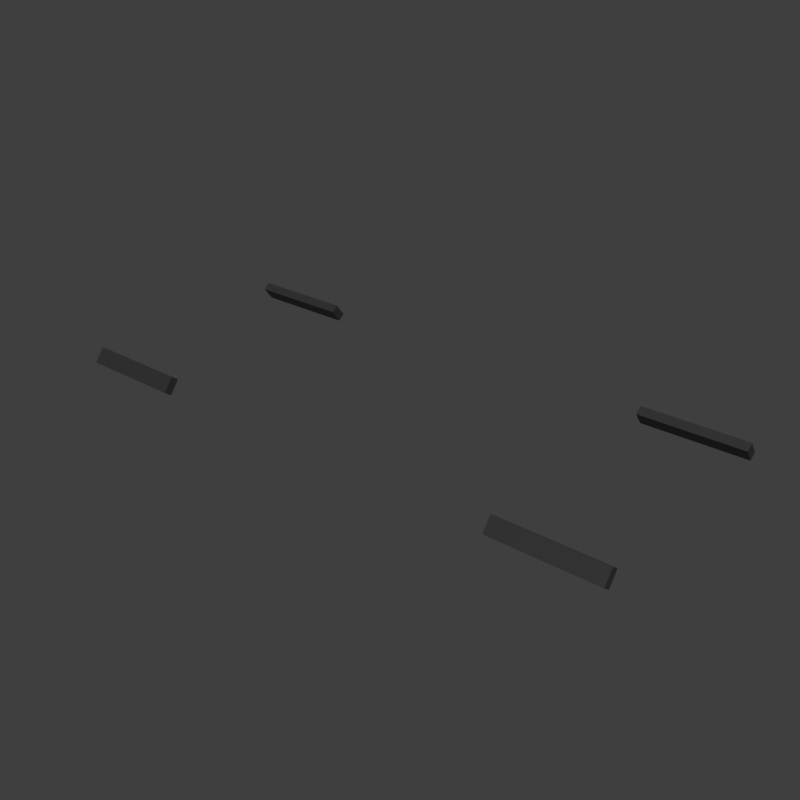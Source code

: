# Source: lite_cut1_3.blend  (saved by Blender 2.83.18; exported with 4.5.12 LTS)
import bpy
from mathutils import Matrix  # noqa: F401  (used for matrix-valued properties, if any)

bpy.ops.wm.read_factory_settings(use_empty=True)
scene = bpy.context.scene
scene.name = 'main'

# ---- collections
col_collection_1 = bpy.data.collections.new('Collection 1'); scene.collection.children.link(col_collection_1)

# ---- materials (node trees are filled in below, after node groups)
mat_sy_cutter = bpy.data.materials.new('sy_cutter')

# ---- node groups
ng_auto_smooth = bpy.data.node_groups.new('Auto Smooth', 'GeometryNodeTree')
_s = ng_auto_smooth.interface.new_socket(name='Geometry', in_out='OUTPUT', socket_type='NodeSocketGeometry')
_s = ng_auto_smooth.interface.new_socket(name='Geometry', in_out='INPUT', socket_type='NodeSocketGeometry')
_s = ng_auto_smooth.interface.new_socket(name='Angle', in_out='INPUT', socket_type='NodeSocketFloat')
_s.subtype = 'ANGLE'
_s.min_value = 0.0
_s.max_value = 3.142
ng_auto_smooth.is_modifier = True
_N = ng_auto_smooth.nodes; _L = ng_auto_smooth.links
n0 = _N.new('NodeGroupOutput'); n0.name = 'Group Output'; n0.location = (480, -100)
n1 = _N.new('NodeGroupInput'); n1.name = 'Group Input'; n1.location = (-420, -300)
n2 = _N.new('NodeGroupInput'); n2.name = 'Group Input.001'; n2.location = (-60, -100)
n3 = _N.new('GeometryNodeSetShadeSmooth'); n3.name = 'Set Shade Smooth'; n3.location = (120, -100)
n3.domain = 'EDGE'
n4 = _N.new('GeometryNodeSetShadeSmooth'); n4.name = 'Set Shade Smooth.001'; n4.location = (300, -100)
n5 = _N.new('GeometryNodeInputMeshEdgeAngle'); n5.name = 'Edge Angle'; n5.location = (-420, -220)
n6 = _N.new('GeometryNodeInputEdgeSmooth'); n6.name = 'Is Edge Smooth'; n6.location = (-60, -160)
n7 = _N.new('GeometryNodeInputShadeSmooth'); n7.name = 'Is Face Smooth'; n7.location = (-240, -340)
n8 = _N.new('FunctionNodeBooleanMath'); n8.name = 'Boolean Math'; n8.location = (-60, -220)
n9 = _N.new('FunctionNodeCompare'); n9.name = 'Compare'; n9.location = (-240, -180)
n9.operation = 'LESS_EQUAL'
_L.new(n5.outputs[0], n9.inputs[0])
_L.new(n4.outputs[0], n0.inputs[0])
_L.new(n1.outputs[1], n9.inputs[1])
_L.new(n9.outputs[0], n8.inputs[0])
_L.new(n7.outputs[0], n8.inputs[1])
_L.new(n2.outputs[0], n3.inputs[0])
_L.new(n6.outputs[0], n3.inputs[1])
_L.new(n3.outputs[0], n4.inputs[0])
_L.new(n8.outputs[0], n3.inputs[2])
n0.is_active_output = True

# ---- material node trees
mat_sy_cutter.use_nodes = True; mat_sy_cutter.node_tree.nodes.clear()
_N = mat_sy_cutter.node_tree.nodes; _L = mat_sy_cutter.node_tree.links
n0 = _N.new('ShaderNodeBsdfPrincipled'); n0.name = 'Principled BSDF'; n0.location = (10, 300)
n0.distribution = 'GGX'
n0.subsurface_method = 'BURLEY'
n0.inputs[0].default_value = (0.0212, 0.0212, 0.0212, 1.0)
n0.inputs[2].default_value = 0.65
n0.inputs[3].default_value = 1.45
n0.inputs[27].default_value = (0.0, 0.0, 0.0, 1.0)
n0.inputs[28].default_value = 1.0
n1 = _N.new('ShaderNodeOutputMaterial'); n1.name = 'Material Output'; n1.location = (300, 300)
_L.new(n0.outputs[0], n1.inputs[0])
n1.is_active_output = True

# ---- world
world_world = bpy.data.worlds.new('World'); scene.world = world_world
world_world.use_nodes = True; world_world.node_tree.nodes.clear()
_N = world_world.node_tree.nodes; _L = world_world.node_tree.links
n0 = _N.new('ShaderNodeOutputWorld'); n0.name = 'World Output'; n0.location = (300, 300)
n1 = _N.new('ShaderNodeBackground'); n1.name = 'Background'; n1.location = (10, 300)
n1.inputs[0].default_value = (0.05, 0.05, 0.05, 1.0)
_L.new(n1.outputs[0], n0.inputs[0])
n0.is_active_output = True
world_world.use_sun_shadow = False
world_world.sun_shadow_jitter_overblur = 0.0

# ---- meshes
me_plane_001 = bpy.data.meshes.new('Plane.001')
me_plane_001.from_pydata([(-0.9501, -0.9501, 0.0), (0.9501, -0.9501, 0.0), (-0.9501, 0.9501, 0.0), (0.9501, 0.9501, 0.0), (-0.8584, 0.8584, 0.0), (-0.8584, -0.8584, 0.0), (0.8584, -0.8584, 0.0), (0.8584, 0.8584, 0.0), (0.0, 0.0, 0.0)], [], [(5, 4, 2, 0), (6, 5, 0, 1), (7, 6, 1, 3), (4, 7, 3, 2), (5, 6, 8), (6, 7, 8), (7, 4, 8), (4, 5, 8)])
me_plane_001.materials.append(mat_sy_cutter)
me_plane_001.use_remesh_preserve_volume = False
me_plane_001.use_remesh_preserve_attributes = False
me_plane_001.use_mirror_vertex_groups = False
me_plane_001.update()
me_bc_shape = bpy.data.meshes.new('BC-shape')
me_bc_shape.from_pydata([(-0.7325, 0.6496, -0.1614), (-0.7325, 0.4471, 0.006108), (-0.7325, 0.668, -0.1436), (-0.7325, 0.3526, -0.02898), (-0.7325, 0.4267, -0.1289), (-0.7325, 0.6168, -0.1541), (-0.7325, 0.8411, -0.06813), (-0.7325, 0.4989, -0.02898), (-0.7325, 0.8411, 0.006108), (-0.7325, 0.639, -0.1532), (-0.7325, 0.6115, -0.1289), (-0.7229, 0.7166, -0.1755), (-0.7229, 0.775, -0.1643), (-0.722, 0.7516, -0.2002), (-0.7187, 0.6115, -0.1289), (-0.7187, 0.8411, -0.06813), (-0.7452, 0.7755, -0.165), (-0.7452, 0.639, -0.1532), (-0.7452, 0.4471, 0.006108), (-0.7452, 0.7164, -0.1763), (-0.7187, 0.6168, -0.1541), (-0.7452, 0.4989, -0.02898), (-0.7187, 0.4471, 0.006108), (-0.7187, 0.6496, -0.1614), (-0.7452, 0.4267, -0.1289), (-0.7452, 0.668, -0.1436), (-0.7452, 0.6496, -0.1614), (-0.7187, 0.668, -0.1436), (-0.7452, 0.8411, -0.06813), (-0.7452, 0.3526, -0.02898), (-0.7187, 0.4989, -0.02898), (-0.7187, 0.3526, -0.02898), (-0.7187, 0.8411, 0.006108), (-0.7452, 0.8411, 0.006108), (-0.7187, 0.4267, -0.1289), (-0.7187, 0.7516, -0.2002), (-0.7187, 0.639, -0.1532), (-0.7452, 0.6115, -0.1289), (-0.7452, 0.6168, -0.1541), (-0.6405, 0.6496, -0.1614), (-0.6405, 0.4471, 0.006108), (-0.6405, 0.668, -0.1436), (-0.6405, 0.3526, -0.02898), (-0.6405, 0.4267, -0.1289), (-0.6405, 0.6168, -0.1541), (-0.6405, 0.8411, -0.06813), (-0.6405, 0.4989, -0.02898), (-0.6405, 0.8411, 0.006108), (-0.6405, 0.639, -0.1532), (-0.6405, 0.6115, -0.1289), (-0.6309, 0.7166, -0.1755), (-0.6309, 0.775, -0.1643), (-0.63, 0.7516, -0.2002), (-0.6267, 0.6115, -0.1289), (-0.6267, 0.8411, -0.06813), (-0.6532, 0.7755, -0.165), (-0.6532, 0.639, -0.1532), (-0.6532, 0.4471, 0.006108), (-0.6532, 0.7164, -0.1763), (-0.6267, 0.6168, -0.1541), (-0.6532, 0.4989, -0.02898), (-0.6267, 0.4471, 0.006108), (-0.6267, 0.6496, -0.1614), (-0.6532, 0.4267, -0.1289), (-0.6532, 0.668, -0.1436), (-0.6532, 0.6496, -0.1614), (-0.6267, 0.668, -0.1436), (-0.6532, 0.8411, -0.06813), (-0.6532, 0.3526, -0.02898), (-0.6267, 0.4989, -0.02898), (-0.6267, 0.3526, -0.02898), (-0.6267, 0.8411, 0.006108), (-0.6532, 0.8411, 0.006108), (-0.6267, 0.4267, -0.1289), (-0.6267, 0.7516, -0.2002), (-0.6267, 0.639, -0.1532), (-0.6532, 0.6115, -0.1289), (-0.6532, 0.6168, -0.1541), (-0.9025, 0.6431, -0.1394), (-0.9025, 0.4646, -0.01848), (-1.037, 0.9005, 0.0007982), (-0.9025, 0.3318, -0.01848), (-0.9025, 0.4214, -0.1394), (-1.037, 0.4128, 0.01661), (-1.037, 0.8771, 0.01661), (-0.8544, 0.7395, 0.01661), (-0.8544, 0.8771, 0.01661), (-0.8544, 0.9005, 0.0007982), (-0.8544, 0.8418, -0.08574), (-0.9498, 0.7395, 0.01661), (-0.9498, 0.8418, -0.08574), (-0.9498, 0.8771, 0.01661), (-0.9498, 0.9005, 0.0007982), (-0.8005, 0.8516, 0.01661), (-0.8005, 0.8516, -0.07136), (-0.8005, 0.9005, 0.0007982), (-0.8005, 0.8771, 0.01661), (-0.762, 0.4128, 0.01661), (-0.762, 0.4646, -0.01848), (-0.8484, 0.6356, -0.1638), (-0.8538, 0.6431, -0.1394), (-0.8484, 0.6504, -0.1752), (-0.8538, 0.6692, -0.1571), (-0.8538, 0.603, -0.1394), (-0.8484, 0.6083, -0.165), (-0.9922, 0.9005, 0.0007982), (-0.9922, 0.4128, 0.01661), (-0.9922, 0.8771, 0.01661), (-1.037, 0.7817, -0.1745), (-1.037, 0.7141, -0.1875), (-0.9922, 0.7141, -0.1875), (-0.9922, 0.7817, -0.1745), (-0.6267, 0.6083, -0.165), (-0.6532, 0.6083, -0.165), (-0.6267, 0.603, -0.1394), (-0.6532, 0.603, -0.1394), (-0.7187, 0.603, -0.1394), (-0.7187, 0.6083, -0.165), (-0.6267, 0.4214, -0.1394), (-0.6532, 0.4214, -0.1394), (-0.7187, 0.4646, -0.01848), (-0.6267, 0.4646, -0.01848), (-0.6532, 0.4646, -0.01848), (-0.6532, 0.4128, 0.01661), (-0.6267, 0.4128, 0.01661), (-0.6532, 0.3318, -0.01848), (-0.6267, 0.3318, -0.01848), (-0.7452, 0.6083, -0.165), (-0.7452, 0.603, -0.1394), (-0.7452, 0.4214, -0.1394), (-0.7187, 0.4214, -0.1394), (-0.7452, 0.4646, -0.01848), (-0.7187, 0.4128, 0.01661), (-0.7452, 0.4128, 0.01661), (-0.7187, 0.3318, -0.01848), (-0.7452, 0.3318, -0.01848), (-0.6267, 0.6356, -0.1638), (-0.6532, 0.6356, -0.1638), (-0.7187, 0.6356, -0.1638), (-0.7452, 0.6356, -0.1638), (-0.6267, 0.6692, -0.1571), (-0.6267, 0.6504, -0.1752), (-0.6532, 0.6504, -0.1752), (-0.7187, 0.6504, -0.1752), (-0.7452, 0.6504, -0.1752), (-0.6532, 0.7141, -0.1875), (-0.6532, 0.6692, -0.1571), (-0.7187, 0.6692, -0.1571), (-0.7452, 0.6692, -0.1571), (-0.7452, 0.7141, -0.1875), (-0.6267, 0.7544, -0.2148), (-0.6532, 0.7817, -0.1745), (-0.6532, 0.7264, -0.1958), (-0.6532, 0.7734, -0.1868), (-0.7187, 0.7544, -0.2148), (-0.7452, 0.7817, -0.1745), (-0.6501, 0.7274, -0.1965), (-0.6501, 0.7727, -0.1877), (-0.6506, 0.7544, -0.2148), (-0.6532, 0.8516, 0.01661), (-0.7187, 0.8516, 0.01661), (-0.6267, 0.8516, 0.01661), (-0.7452, 0.8516, 0.01661), (-0.6267, 0.8516, -0.07136), (-0.6532, 0.8516, -0.07136), (-0.7187, 0.8516, -0.07136), (-0.7452, 0.8516, -0.07136), (-0.5781, 0.8516, 0.01661), (-0.5781, 0.8516, -0.07136), (-0.5781, 0.7544, -0.2148), (-0.5781, 0.6692, -0.1571), (-0.5781, 0.6504, -0.1752), (-0.5781, 0.6356, -0.1638), (-0.5781, 0.6083, -0.165), (-0.5781, 0.603, -0.1394), (-0.5781, 0.4128, 0.01661), (-0.5781, 0.4214, -0.1394), (-0.5781, 0.4646, -0.01848), (-0.5781, 0.3318, -0.01848), (0.7325, 0.6496, -0.1614), (0.7325, 0.4471, 0.006108), (0.7325, 0.668, -0.1436), (0.7325, 0.3526, -0.02898), (0.7325, 0.4267, -0.1289), (0.7325, 0.6168, -0.1541), (0.7325, 0.8411, -0.06813), (0.7325, 0.4989, -0.02898), (0.7325, 0.8411, 0.006108), (0.7325, 0.639, -0.1532), (0.7325, 0.6115, -0.1289), (0.7229, 0.7166, -0.1755), (0.7229, 0.775, -0.1643), (0.722, 0.7516, -0.2002), (0.7187, 0.6115, -0.1289), (0.7187, 0.8411, -0.06813), (0.7452, 0.7755, -0.165), (0.7452, 0.639, -0.1532), (0.7452, 0.4471, 0.006108), (0.7452, 0.7164, -0.1763), (0.7187, 0.6168, -0.1541), (0.7452, 0.4989, -0.02898), (0.7187, 0.4471, 0.006108), (0.7187, 0.6496, -0.1614), (0.7452, 0.4267, -0.1289), (0.7452, 0.668, -0.1436), (0.7452, 0.6496, -0.1614), (0.7187, 0.668, -0.1436), (0.7452, 0.8411, -0.06813), (0.7452, 0.3526, -0.02898), (0.7187, 0.4989, -0.02898), (0.7187, 0.3526, -0.02898), (0.7187, 0.8411, 0.006108), (0.7452, 0.8411, 0.006108), (0.7187, 0.4267, -0.1289), (0.7187, 0.7516, -0.2002), (0.7187, 0.639, -0.1532), (0.7452, 0.6115, -0.1289), (0.7452, 0.6168, -0.1541), (0.6405, 0.6496, -0.1614), (0.6405, 0.4471, 0.006108), (0.6405, 0.668, -0.1436), (0.6405, 0.3526, -0.02898), (0.6405, 0.4267, -0.1289), (0.6405, 0.6168, -0.1541), (0.6405, 0.8411, -0.06813), (0.6405, 0.4989, -0.02898), (0.6405, 0.8411, 0.006108), (0.6405, 0.639, -0.1532), (0.6405, 0.6115, -0.1289), (0.6309, 0.7166, -0.1755), (0.6309, 0.775, -0.1643), (0.63, 0.7516, -0.2002), (0.6267, 0.6115, -0.1289), (0.6267, 0.8411, -0.06813), (0.6532, 0.7755, -0.165), (0.6532, 0.639, -0.1532), (0.6532, 0.4471, 0.006108), (0.6532, 0.7164, -0.1763), (0.6267, 0.6168, -0.1541), (0.6532, 0.4989, -0.02898), (0.6267, 0.4471, 0.006108), (0.6267, 0.6496, -0.1614), (0.6532, 0.4267, -0.1289), (0.6532, 0.668, -0.1436), (0.6532, 0.6496, -0.1614), (0.6267, 0.668, -0.1436), (0.6532, 0.8411, -0.06813), (0.6532, 0.3526, -0.02898), (0.6267, 0.4989, -0.02898), (0.6267, 0.3526, -0.02898), (0.6267, 0.8411, 0.006108), (0.6532, 0.8411, 0.006108), (0.6267, 0.4267, -0.1289), (0.6267, 0.7516, -0.2002), (0.6267, 0.639, -0.1532), (0.6532, 0.6115, -0.1289), (0.6532, 0.6168, -0.1541), (0.9025, 0.6431, -0.1394), (0.9025, 0.4646, -0.01848), (1.037, 0.9005, 0.0007982), (0.9025, 0.3318, -0.01848), (0.9025, 0.4214, -0.1394), (1.037, 0.4128, 0.01661), (1.037, 0.8771, 0.01661), (0.8544, 0.7395, 0.01661), (0.8544, 0.8771, 0.01661), (0.8544, 0.9005, 0.0007982), (0.8544, 0.8418, -0.08574), (0.9498, 0.7395, 0.01661), (0.9498, 0.8418, -0.08574), (0.9498, 0.8771, 0.01661), (0.9498, 0.9005, 0.0007982), (0.8005, 0.8516, 0.01661), (0.8005, 0.8516, -0.07136), (0.8005, 0.9005, 0.0007982), (0.8005, 0.8771, 0.01661), (0.762, 0.4128, 0.01661), (0.762, 0.4646, -0.01848), (0.8484, 0.6356, -0.1638), (0.8538, 0.6431, -0.1394), (0.8484, 0.6504, -0.1752), (0.8538, 0.6692, -0.1571), (0.8538, 0.603, -0.1394), (0.8484, 0.6083, -0.165), (0.9922, 0.9005, 0.0007982), (0.9922, 0.4128, 0.01661), (0.9922, 0.8771, 0.01661), (1.037, 0.7817, -0.1745), (1.037, 0.7141, -0.1875), (0.9922, 0.7141, -0.1875), (0.9922, 0.7817, -0.1745), (0.6267, 0.6083, -0.165), (0.6532, 0.6083, -0.165), (0.6267, 0.603, -0.1394), (0.6532, 0.603, -0.1394), (0.7187, 0.603, -0.1394), (0.7187, 0.6083, -0.165), (0.6267, 0.4214, -0.1394), (0.6532, 0.4214, -0.1394), (0.7187, 0.4646, -0.01848), (0.6267, 0.4646, -0.01848), (0.6532, 0.4646, -0.01848), (0.6532, 0.4128, 0.01661), (0.6267, 0.4128, 0.01661), (0.6532, 0.3318, -0.01848), (0.6267, 0.3318, -0.01848), (0.7452, 0.6083, -0.165), (0.7452, 0.603, -0.1394), (0.7452, 0.4214, -0.1394), (0.7187, 0.4214, -0.1394), (0.7452, 0.4646, -0.01848), (0.7187, 0.4128, 0.01661), (0.7452, 0.4128, 0.01661), (0.7187, 0.3318, -0.01848), (0.7452, 0.3318, -0.01848), (0.6267, 0.6356, -0.1638), (0.6532, 0.6356, -0.1638), (0.7187, 0.6356, -0.1638), (0.7452, 0.6356, -0.1638), (0.6267, 0.6692, -0.1571), (0.6267, 0.6504, -0.1752), (0.6532, 0.6504, -0.1752), (0.7187, 0.6504, -0.1752), (0.7452, 0.6504, -0.1752), (0.6532, 0.7141, -0.1875), (0.6532, 0.6692, -0.1571), (0.7187, 0.6692, -0.1571), (0.7452, 0.6692, -0.1571), (0.7452, 0.7141, -0.1875), (0.6267, 0.7544, -0.2148), (0.6532, 0.7817, -0.1745), (0.6532, 0.7264, -0.1958), (0.6532, 0.7734, -0.1868), (0.7187, 0.7544, -0.2148), (0.7452, 0.7817, -0.1745), (0.6501, 0.7274, -0.1965), (0.6501, 0.7727, -0.1877), (0.6506, 0.7544, -0.2148), (0.6532, 0.8516, 0.01661), (0.7187, 0.8516, 0.01661), (0.6267, 0.8516, 0.01661), (0.7452, 0.8516, 0.01661), (0.6267, 0.8516, -0.07136), (0.6532, 0.8516, -0.07136), (0.7187, 0.8516, -0.07136), (0.7452, 0.8516, -0.07136), (0.5781, 0.8516, 0.01661), (0.5781, 0.8516, -0.07136), (0.5781, 0.7544, -0.2148), (0.5781, 0.6692, -0.1571), (0.5781, 0.6504, -0.1752), (0.5781, 0.6356, -0.1638), (0.5781, 0.6083, -0.165), (0.5781, 0.603, -0.1394), (0.5781, 0.4128, 0.01661), (0.5781, 0.4214, -0.1394), (0.5781, 0.4646, -0.01848), (0.5781, 0.3318, -0.01848), (-0.7325, -0.6496, -0.1614), (-0.7325, -0.4471, 0.006108), (-0.7325, -0.668, -0.1436), (-0.7325, -0.3526, -0.02898), (-0.7325, -0.4267, -0.1289), (-0.7325, -0.6168, -0.1541), (-0.7325, -0.8411, -0.06813), (-0.7325, -0.4989, -0.02898), (-0.7325, -0.8411, 0.006108), (-0.7325, -0.639, -0.1532), (-0.7325, -0.6115, -0.1289), (-0.7229, -0.7166, -0.1755), (-0.7229, -0.775, -0.1643), (-0.722, -0.7516, -0.2002), (-0.7187, -0.6115, -0.1289), (-0.7187, -0.8411, -0.06813), (-0.7452, -0.7755, -0.165), (-0.7452, -0.639, -0.1532), (-0.7452, -0.4471, 0.006108), (-0.7452, -0.7164, -0.1763), (-0.7187, -0.6168, -0.1541), (-0.7452, -0.4989, -0.02898), (-0.7187, -0.4471, 0.006108), (-0.7187, -0.6496, -0.1614), (-0.7452, -0.4267, -0.1289), (-0.7452, -0.668, -0.1436), (-0.7452, -0.6496, -0.1614), (-0.7187, -0.668, -0.1436), (-0.7452, -0.8411, -0.06813), (-0.7452, -0.3526, -0.02898), (-0.7187, -0.4989, -0.02898), (-0.7187, -0.3526, -0.02898), (-0.7187, -0.8411, 0.006108), (-0.7452, -0.8411, 0.006108), (-0.7187, -0.4267, -0.1289), (-0.7187, -0.7516, -0.2002), (-0.7187, -0.639, -0.1532), (-0.7452, -0.6115, -0.1289), (-0.7452, -0.6168, -0.1541), (-0.6405, -0.6496, -0.1614), (-0.6405, -0.4471, 0.006108), (-0.6405, -0.668, -0.1436), (-0.6405, -0.3526, -0.02898), (-0.6405, -0.4267, -0.1289), (-0.6405, -0.6168, -0.1541), (-0.6405, -0.8411, -0.06813), (-0.6405, -0.4989, -0.02898), (-0.6405, -0.8411, 0.006108), (-0.6405, -0.639, -0.1532), (-0.6405, -0.6115, -0.1289), (-0.6309, -0.7166, -0.1755), (-0.6309, -0.775, -0.1643), (-0.63, -0.7516, -0.2002), (-0.6267, -0.6115, -0.1289), (-0.6267, -0.8411, -0.06813), (-0.6532, -0.7755, -0.165), (-0.6532, -0.639, -0.1532), (-0.6532, -0.4471, 0.006108), (-0.6532, -0.7164, -0.1763), (-0.6267, -0.6168, -0.1541), (-0.6532, -0.4989, -0.02898), (-0.6267, -0.4471, 0.006108), (-0.6267, -0.6496, -0.1614), (-0.6532, -0.4267, -0.1289), (-0.6532, -0.668, -0.1436), (-0.6532, -0.6496, -0.1614), (-0.6267, -0.668, -0.1436), (-0.6532, -0.8411, -0.06813), (-0.6532, -0.3526, -0.02898), (-0.6267, -0.4989, -0.02898), (-0.6267, -0.3526, -0.02898), (-0.6267, -0.8411, 0.006108), (-0.6532, -0.8411, 0.006108), (-0.6267, -0.4267, -0.1289), (-0.6267, -0.7516, -0.2002), (-0.6267, -0.639, -0.1532), (-0.6532, -0.6115, -0.1289), (-0.6532, -0.6168, -0.1541), (-0.9025, -0.6431, -0.1394), (-0.9025, -0.4646, -0.01848), (-1.037, -0.9005, 0.0007982), (-0.9025, -0.3318, -0.01848), (-0.9025, -0.4214, -0.1394), (-1.037, -0.4128, 0.01661), (-1.037, -0.8771, 0.01661), (-0.8544, -0.7395, 0.01661), (-0.8544, -0.8771, 0.01661), (-0.8544, -0.9005, 0.0007982), (-0.8544, -0.8418, -0.08574), (-0.9498, -0.7395, 0.01661), (-0.9498, -0.8418, -0.08574), (-0.9498, -0.8771, 0.01661), (-0.9498, -0.9005, 0.0007982), (-0.8005, -0.8516, 0.01661), (-0.8005, -0.8516, -0.07136), (-0.8005, -0.9005, 0.0007982), (-0.8005, -0.8771, 0.01661), (-0.762, -0.4128, 0.01661), (-0.762, -0.4646, -0.01848), (-0.8484, -0.6356, -0.1638), (-0.8538, -0.6431, -0.1394), (-0.8484, -0.6504, -0.1752), (-0.8538, -0.6692, -0.1571), (-0.8538, -0.603, -0.1394), (-0.8484, -0.6083, -0.165), (-0.9922, -0.9005, 0.0007982), (-0.9922, -0.4128, 0.01661), (-0.9922, -0.8771, 0.01661), (-1.037, -0.7817, -0.1745), (-1.037, -0.7141, -0.1875), (-0.9922, -0.7141, -0.1875), (-0.9922, -0.7817, -0.1745), (-0.6267, -0.6083, -0.165), (-0.6532, -0.6083, -0.165), (-0.6267, -0.603, -0.1394), (-0.6532, -0.603, -0.1394), (-0.7187, -0.603, -0.1394), (-0.7187, -0.6083, -0.165), (-0.6267, -0.4214, -0.1394), (-0.6532, -0.4214, -0.1394), (-0.7187, -0.4646, -0.01848), (-0.6267, -0.4646, -0.01848), (-0.6532, -0.4646, -0.01848), (-0.6532, -0.4128, 0.01661), (-0.6267, -0.4128, 0.01661), (-0.6532, -0.3318, -0.01848), (-0.6267, -0.3318, -0.01848), (-0.7452, -0.6083, -0.165), (-0.7452, -0.603, -0.1394), (-0.7452, -0.4214, -0.1394), (-0.7187, -0.4214, -0.1394), (-0.7452, -0.4646, -0.01848), (-0.7187, -0.4128, 0.01661), (-0.7452, -0.4128, 0.01661), (-0.7187, -0.3318, -0.01848), (-0.7452, -0.3318, -0.01848), (-0.6267, -0.6356, -0.1638), (-0.6532, -0.6356, -0.1638), (-0.7187, -0.6356, -0.1638), (-0.7452, -0.6356, -0.1638), (-0.6267, -0.6692, -0.1571), (-0.6267, -0.6504, -0.1752), (-0.6532, -0.6504, -0.1752), (-0.7187, -0.6504, -0.1752), (-0.7452, -0.6504, -0.1752), (-0.6532, -0.7141, -0.1875), (-0.6532, -0.6692, -0.1571), (-0.7187, -0.6692, -0.1571), (-0.7452, -0.6692, -0.1571), (-0.7452, -0.7141, -0.1875), (-0.6267, -0.7544, -0.2148), (-0.6532, -0.7817, -0.1745), (-0.6532, -0.7264, -0.1958), (-0.6532, -0.7734, -0.1868), (-0.7187, -0.7544, -0.2148), (-0.7452, -0.7817, -0.1745), (-0.6501, -0.7274, -0.1965), (-0.6501, -0.7727, -0.1877), (-0.6506, -0.7544, -0.2148), (-0.6532, -0.8516, 0.01661), (-0.7187, -0.8516, 0.01661), (-0.6267, -0.8516, 0.01661), (-0.7452, -0.8516, 0.01661), (-0.6267, -0.8516, -0.07136), (-0.6532, -0.8516, -0.07136), (-0.7187, -0.8516, -0.07136), (-0.7452, -0.8516, -0.07136), (-0.5781, -0.8516, 0.01661), (-0.5781, -0.8516, -0.07136), (-0.5781, -0.7544, -0.2148), (-0.5781, -0.6692, -0.1571), (-0.5781, -0.6504, -0.1752), (-0.5781, -0.6356, -0.1638), (-0.5781, -0.6083, -0.165), (-0.5781, -0.603, -0.1394), (-0.5781, -0.4128, 0.01661), (-0.5781, -0.4214, -0.1394), (-0.5781, -0.4646, -0.01848), (-0.5781, -0.3318, -0.01848), (0.7325, -0.6496, -0.1614), (0.7325, -0.4471, 0.006108), (0.7325, -0.668, -0.1436), (0.7325, -0.3526, -0.02898), (0.7325, -0.4267, -0.1289), (0.7325, -0.6168, -0.1541), (0.7325, -0.8411, -0.06813), (0.7325, -0.4989, -0.02898), (0.7325, -0.8411, 0.006108), (0.7325, -0.639, -0.1532), (0.7325, -0.6115, -0.1289), (0.7229, -0.7166, -0.1755), (0.7229, -0.775, -0.1643), (0.722, -0.7516, -0.2002), (0.7187, -0.6115, -0.1289), (0.7187, -0.8411, -0.06813), (0.7452, -0.7755, -0.165), (0.7452, -0.639, -0.1532), (0.7452, -0.4471, 0.006108), (0.7452, -0.7164, -0.1763), (0.7187, -0.6168, -0.1541), (0.7452, -0.4989, -0.02898), (0.7187, -0.4471, 0.006108), (0.7187, -0.6496, -0.1614), (0.7452, -0.4267, -0.1289), (0.7452, -0.668, -0.1436), (0.7452, -0.6496, -0.1614), (0.7187, -0.668, -0.1436), (0.7452, -0.8411, -0.06813), (0.7452, -0.3526, -0.02898), (0.7187, -0.4989, -0.02898), (0.7187, -0.3526, -0.02898), (0.7187, -0.8411, 0.006108), (0.7452, -0.8411, 0.006108), (0.7187, -0.4267, -0.1289), (0.7187, -0.7516, -0.2002), (0.7187, -0.639, -0.1532), (0.7452, -0.6115, -0.1289), (0.7452, -0.6168, -0.1541), (0.6405, -0.6496, -0.1614), (0.6405, -0.4471, 0.006108), (0.6405, -0.668, -0.1436), (0.6405, -0.3526, -0.02898), (0.6405, -0.4267, -0.1289), (0.6405, -0.6168, -0.1541), (0.6405, -0.8411, -0.06813), (0.6405, -0.4989, -0.02898), (0.6405, -0.8411, 0.006108), (0.6405, -0.639, -0.1532), (0.6405, -0.6115, -0.1289), (0.6309, -0.7166, -0.1755), (0.6309, -0.775, -0.1643), (0.63, -0.7516, -0.2002), (0.6267, -0.6115, -0.1289), (0.6267, -0.8411, -0.06813), (0.6532, -0.7755, -0.165), (0.6532, -0.639, -0.1532), (0.6532, -0.4471, 0.006108), (0.6532, -0.7164, -0.1763), (0.6267, -0.6168, -0.1541), (0.6532, -0.4989, -0.02898), (0.6267, -0.4471, 0.006108), (0.6267, -0.6496, -0.1614), (0.6532, -0.4267, -0.1289), (0.6532, -0.668, -0.1436), (0.6532, -0.6496, -0.1614), (0.6267, -0.668, -0.1436), (0.6532, -0.8411, -0.06813), (0.6532, -0.3526, -0.02898), (0.6267, -0.4989, -0.02898), (0.6267, -0.3526, -0.02898), (0.6267, -0.8411, 0.006108), (0.6532, -0.8411, 0.006108), (0.6267, -0.4267, -0.1289), (0.6267, -0.7516, -0.2002), (0.6267, -0.639, -0.1532), (0.6532, -0.6115, -0.1289), (0.6532, -0.6168, -0.1541), (0.9025, -0.6431, -0.1394), (0.9025, -0.4646, -0.01848), (1.037, -0.9005, 0.0007982), (0.9025, -0.3318, -0.01848), (0.9025, -0.4214, -0.1394), (1.037, -0.4128, 0.01661), (1.037, -0.8771, 0.01661), (0.8544, -0.7395, 0.01661), (0.8544, -0.8771, 0.01661), (0.8544, -0.9005, 0.0007982), (0.8544, -0.8418, -0.08574), (0.9498, -0.7395, 0.01661), (0.9498, -0.8418, -0.08574), (0.9498, -0.8771, 0.01661), (0.9498, -0.9005, 0.0007982), (0.8005, -0.8516, 0.01661), (0.8005, -0.8516, -0.07136), (0.8005, -0.9005, 0.0007982), (0.8005, -0.8771, 0.01661), (0.762, -0.4128, 0.01661), (0.762, -0.4646, -0.01848), (0.8484, -0.6356, -0.1638), (0.8538, -0.6431, -0.1394), (0.8484, -0.6504, -0.1752), (0.8538, -0.6692, -0.1571), (0.8538, -0.603, -0.1394), (0.8484, -0.6083, -0.165), (0.9922, -0.9005, 0.0007982), (0.9922, -0.4128, 0.01661), (0.9922, -0.8771, 0.01661), (1.037, -0.7817, -0.1745), (1.037, -0.7141, -0.1875), (0.9922, -0.7141, -0.1875), (0.9922, -0.7817, -0.1745), (0.6267, -0.6083, -0.165), (0.6532, -0.6083, -0.165), (0.6267, -0.603, -0.1394), (0.6532, -0.603, -0.1394), (0.7187, -0.603, -0.1394), (0.7187, -0.6083, -0.165), (0.6267, -0.4214, -0.1394), (0.6532, -0.4214, -0.1394), (0.7187, -0.4646, -0.01848), (0.6267, -0.4646, -0.01848), (0.6532, -0.4646, -0.01848), (0.6532, -0.4128, 0.01661), (0.6267, -0.4128, 0.01661), (0.6532, -0.3318, -0.01848), (0.6267, -0.3318, -0.01848), (0.7452, -0.6083, -0.165), (0.7452, -0.603, -0.1394), (0.7452, -0.4214, -0.1394), (0.7187, -0.4214, -0.1394), (0.7452, -0.4646, -0.01848), (0.7187, -0.4128, 0.01661), (0.7452, -0.4128, 0.01661), (0.7187, -0.3318, -0.01848), (0.7452, -0.3318, -0.01848), (0.6267, -0.6356, -0.1638), (0.6532, -0.6356, -0.1638), (0.7187, -0.6356, -0.1638), (0.7452, -0.6356, -0.1638), (0.6267, -0.6692, -0.1571), (0.6267, -0.6504, -0.1752), (0.6532, -0.6504, -0.1752), (0.7187, -0.6504, -0.1752), (0.7452, -0.6504, -0.1752), (0.6532, -0.7141, -0.1875), (0.6532, -0.6692, -0.1571), (0.7187, -0.6692, -0.1571), (0.7452, -0.6692, -0.1571), (0.7452, -0.7141, -0.1875), (0.6267, -0.7544, -0.2148), (0.6532, -0.7817, -0.1745), (0.6532, -0.7264, -0.1958), (0.6532, -0.7734, -0.1868), (0.7187, -0.7544, -0.2148), (0.7452, -0.7817, -0.1745), (0.6501, -0.7274, -0.1965), (0.6501, -0.7727, -0.1877), (0.6506, -0.7544, -0.2148), (0.6532, -0.8516, 0.01661), (0.7187, -0.8516, 0.01661), (0.6267, -0.8516, 0.01661), (0.7452, -0.8516, 0.01661), (0.6267, -0.8516, -0.07136), (0.6532, -0.8516, -0.07136), (0.7187, -0.8516, -0.07136), (0.7452, -0.8516, -0.07136), (0.5781, -0.8516, 0.01661), (0.5781, -0.8516, -0.07136), (0.5781, -0.7544, -0.2148), (0.5781, -0.6692, -0.1571), (0.5781, -0.6504, -0.1752), (0.5781, -0.6356, -0.1638), (0.5781, -0.6083, -0.165), (0.5781, -0.603, -0.1394), (0.5781, -0.4128, 0.01661), (0.5781, -0.4214, -0.1394), (0.5781, -0.4646, -0.01848), (0.5781, -0.3318, -0.01848)], [], [(2, 11, 13, 35, 27), (13, 12, 6, 15, 35), (7, 1, 18, 21), (9, 0, 23, 36), (5, 9, 36, 20), (6, 8, 32, 15), (8, 1, 22, 32), (10, 4, 24, 37), (2, 0, 26, 25), (10, 5, 20, 14), (3, 7, 21, 29), (4, 3, 29, 24), (11, 12, 13), (37, 38, 5, 10), (30, 22, 1, 7), (31, 30, 7, 3), (34, 31, 3, 4), (25, 19, 11, 2), (17, 26, 0, 9), (38, 17, 9, 5), (16, 28, 6, 12), (19, 16, 12, 11), (27, 23, 0, 2), (14, 34, 4, 10), (28, 33, 8, 6), (33, 18, 1, 8), (41, 50, 52, 74, 66), (52, 51, 45, 54, 74), (46, 40, 57, 60), (48, 39, 62, 75), (44, 48, 75, 59), (45, 47, 71, 54), (47, 40, 61, 71), (49, 43, 63, 76), (41, 39, 65, 64), (49, 44, 59, 53), (42, 46, 60, 68), (43, 42, 68, 63), (50, 51, 52), (76, 77, 44, 49), (69, 61, 40, 46), (70, 69, 46, 42), (73, 70, 42, 43), (64, 58, 50, 41), (56, 65, 39, 48), (77, 56, 48, 44), (55, 67, 45, 51), (58, 55, 51, 50), (66, 62, 39, 41), (53, 73, 43, 49), (67, 72, 47, 45), (72, 57, 40, 47), (79, 78, 82, 81), (84, 107, 105, 80), (105, 111, 108, 80), (87, 86, 96, 95), (89, 90, 92, 91), (88, 85, 86, 87), (93, 94, 95, 96), (101, 144, 139, 99), (88, 90, 89, 85), (101, 99, 100, 102), (104, 99, 139, 127), (99, 104, 103, 100), (104, 127, 128, 103), (94, 93, 162, 166), (93, 96, 86, 85, 89, 91, 107, 106, 97, 133, 162), (102, 100, 78, 79, 98, 97, 106, 110, 149, 148), (83, 84, 80, 108, 109), (106, 107, 84, 83), (94, 166, 155, 111, 105, 92, 90, 88, 87, 95), (105, 107, 91, 92), (111, 155, 149, 110), (108, 111, 110, 109), (110, 106, 83, 109), (160, 132, 123, 159), (161, 124, 175, 167), (119, 63, 68, 125), (147, 27, 35, 154), (165, 160, 159, 164), (163, 161, 167, 168), (129, 135, 81, 82), (148, 25, 26, 144), (146, 142, 143, 147), (115, 119, 130, 116), (165, 15, 32, 160), (140, 66, 74, 150), (127, 38, 37, 128), (126, 70, 73, 118), (131, 21, 18, 133), (143, 23, 27, 147), (125, 68, 60, 122), (150, 74, 54, 163), (116, 117, 113, 115), (114, 112, 173, 174), (128, 129, 82, 78, 100, 103), (145, 58, 64, 146), (151, 55, 58, 145, 152, 153), (138, 36, 23, 143), (159, 72, 67, 164), (137, 56, 77, 113), (125, 122, 120, 134), (154, 35, 15, 165), (118, 73, 53, 114), (146, 64, 65, 142), (129, 24, 29, 135), (116, 14, 20, 117), (148, 144, 101, 102), (135, 131, 98, 79, 81), (133, 18, 33, 162), (142, 65, 56, 137), (141, 62, 66, 140), (117, 20, 36, 138), (123, 57, 72, 159), (160, 32, 22, 132), (155, 16, 19, 149), (162, 33, 28, 166), (122, 60, 57, 123), (128, 37, 24, 129), (161, 71, 61, 124), (147, 154, 158, 156, 152, 145, 146), (140, 150, 169, 170), (139, 17, 38, 127), (114, 53, 59, 112), (154, 165, 164, 151, 153, 157, 158), (150, 163, 168, 169), (115, 76, 63, 119), (136, 75, 62, 141), (157, 156, 158), (121, 69, 70, 126), (119, 125, 134, 130), (166, 28, 16, 155), (131, 133, 97, 98), (112, 59, 75, 136), (144, 26, 17, 139), (156, 157, 153, 152), (113, 77, 76, 115), (117, 138, 137, 113), (112, 136, 172, 173), (120, 30, 31, 134), (122, 123, 132, 120), (164, 67, 55, 151), (124, 61, 69, 121), (132, 22, 30, 120), (135, 29, 21, 131), (149, 19, 25, 148), (138, 143, 142, 137), (136, 141, 171, 172), (130, 34, 14, 116), (134, 31, 34, 130), (163, 54, 71, 161), (170, 171, 141, 140), (177, 178, 176, 174, 173, 172, 171, 170, 169, 168, 167, 175), (176, 178, 126, 118), (178, 177, 121, 126), (177, 175, 124, 121), (174, 176, 118, 114), (181, 206, 214, 192, 190), (192, 214, 194, 185, 191), (186, 200, 197, 180), (188, 215, 202, 179), (184, 199, 215, 188), (185, 194, 211, 187), (187, 211, 201, 180), (189, 216, 203, 183), (181, 204, 205, 179), (189, 193, 199, 184), (182, 208, 200, 186), (183, 203, 208, 182), (190, 192, 191), (216, 189, 184, 217), (209, 186, 180, 201), (210, 182, 186, 209), (213, 183, 182, 210), (204, 181, 190, 198), (196, 188, 179, 205), (217, 184, 188, 196), (195, 191, 185, 207), (198, 190, 191, 195), (206, 181, 179, 202), (193, 189, 183, 213), (207, 185, 187, 212), (212, 187, 180, 197), (220, 245, 253, 231, 229), (231, 253, 233, 224, 230), (225, 239, 236, 219), (227, 254, 241, 218), (223, 238, 254, 227), (224, 233, 250, 226), (226, 250, 240, 219), (228, 255, 242, 222), (220, 243, 244, 218), (228, 232, 238, 223), (221, 247, 239, 225), (222, 242, 247, 221), (229, 231, 230), (255, 228, 223, 256), (248, 225, 219, 240), (249, 221, 225, 248), (252, 222, 221, 249), (243, 220, 229, 237), (235, 227, 218, 244), (256, 223, 227, 235), (234, 230, 224, 246), (237, 229, 230, 234), (245, 220, 218, 241), (232, 228, 222, 252), (246, 224, 226, 251), (251, 226, 219, 236), (258, 260, 261, 257), (263, 259, 284, 286), (284, 259, 287, 290), (266, 274, 275, 265), (268, 270, 271, 269), (267, 266, 265, 264), (272, 275, 274, 273), (280, 278, 318, 323), (267, 264, 268, 269), (280, 281, 279, 278), (283, 306, 318, 278), (278, 279, 282, 283), (283, 282, 307, 306), (273, 345, 341, 272), (272, 341, 312, 276, 285, 286, 270, 268, 264, 265, 275), (281, 327, 328, 289, 285, 276, 277, 258, 257, 279), (262, 288, 287, 259, 263), (285, 262, 263, 286), (273, 274, 266, 267, 269, 271, 284, 290, 334, 345), (284, 271, 270, 286), (290, 289, 328, 334), (287, 288, 289, 290), (289, 288, 262, 285), (339, 338, 302, 311), (340, 346, 354, 303), (298, 304, 247, 242), (326, 333, 214, 206), (344, 343, 338, 339), (342, 347, 346, 340), (308, 261, 260, 314), (327, 323, 205, 204), (325, 326, 322, 321), (294, 295, 309, 298), (344, 339, 211, 194), (319, 329, 253, 245), (306, 307, 216, 217), (305, 297, 252, 249), (310, 312, 197, 200), (322, 326, 206, 202), (304, 301, 239, 247), (329, 342, 233, 253), (295, 294, 292, 296), (293, 353, 352, 291), (307, 282, 279, 257, 261, 308), (324, 325, 243, 237), (330, 332, 331, 324, 237, 234), (317, 322, 202, 215), (338, 343, 246, 251), (316, 292, 256, 235), (304, 313, 299, 301), (333, 344, 194, 214), (297, 293, 232, 252), (325, 321, 244, 243), (308, 314, 208, 203), (295, 296, 199, 193), (327, 281, 280, 323), (314, 260, 258, 277, 310), (312, 341, 212, 197), (321, 316, 235, 244), (320, 319, 245, 241), (296, 317, 215, 199), (302, 338, 251, 236), (339, 311, 201, 211), (334, 328, 198, 195), (341, 345, 207, 212), (301, 302, 236, 239), (307, 308, 203, 216), (340, 303, 240, 250), (326, 325, 324, 331, 335, 337, 333), (319, 349, 348, 329), (318, 306, 217, 196), (293, 291, 238, 232), (333, 337, 336, 332, 330, 343, 344), (329, 348, 347, 342), (294, 298, 242, 255), (315, 320, 241, 254), (336, 337, 335), (300, 305, 249, 248), (298, 309, 313, 304), (345, 334, 195, 207), (310, 277, 276, 312), (291, 315, 254, 238), (323, 318, 196, 205), (335, 331, 332, 336), (292, 294, 255, 256), (296, 292, 316, 317), (291, 352, 351, 315), (299, 313, 210, 209), (301, 299, 311, 302), (343, 330, 234, 246), (303, 300, 248, 240), (311, 299, 209, 201), (314, 310, 200, 208), (328, 327, 204, 198), (317, 316, 321, 322), (315, 351, 350, 320), (309, 295, 193, 213), (313, 309, 213, 210), (342, 340, 250, 233), (349, 319, 320, 350), (356, 354, 346, 347, 348, 349, 350, 351, 352, 353, 355, 357), (355, 297, 305, 357), (357, 305, 300, 356), (356, 300, 303, 354), (353, 293, 297, 355), (360, 385, 393, 371, 369), (371, 393, 373, 364, 370), (365, 379, 376, 359), (367, 394, 381, 358), (363, 378, 394, 367), (364, 373, 390, 366), (366, 390, 380, 359), (368, 395, 382, 362), (360, 383, 384, 358), (368, 372, 378, 363), (361, 387, 379, 365), (362, 382, 387, 361), (369, 371, 370), (395, 368, 363, 396), (388, 365, 359, 380), (389, 361, 365, 388), (392, 362, 361, 389), (383, 360, 369, 377), (375, 367, 358, 384), (396, 363, 367, 375), (374, 370, 364, 386), (377, 369, 370, 374), (385, 360, 358, 381), (372, 368, 362, 392), (386, 364, 366, 391), (391, 366, 359, 376), (399, 424, 432, 410, 408), (410, 432, 412, 403, 409), (404, 418, 415, 398), (406, 433, 420, 397), (402, 417, 433, 406), (403, 412, 429, 405), (405, 429, 419, 398), (407, 434, 421, 401), (399, 422, 423, 397), (407, 411, 417, 402), (400, 426, 418, 404), (401, 421, 426, 400), (408, 410, 409), (434, 407, 402, 435), (427, 404, 398, 419), (428, 400, 404, 427), (431, 401, 400, 428), (422, 399, 408, 416), (414, 406, 397, 423), (435, 402, 406, 414), (413, 409, 403, 425), (416, 408, 409, 413), (424, 399, 397, 420), (411, 407, 401, 431), (425, 403, 405, 430), (430, 405, 398, 415), (437, 439, 440, 436), (442, 438, 463, 465), (463, 438, 466, 469), (445, 453, 454, 444), (447, 449, 450, 448), (446, 445, 444, 443), (451, 454, 453, 452), (459, 457, 497, 502), (446, 443, 447, 448), (459, 460, 458, 457), (462, 485, 497, 457), (457, 458, 461, 462), (462, 461, 486, 485), (452, 524, 520, 451), (451, 520, 491, 455, 464, 465, 449, 447, 443, 444, 454), (460, 506, 507, 468, 464, 455, 456, 437, 436, 458), (441, 467, 466, 438, 442), (464, 441, 442, 465), (452, 453, 445, 446, 448, 450, 463, 469, 513, 524), (463, 450, 449, 465), (469, 468, 507, 513), (466, 467, 468, 469), (468, 467, 441, 464), (518, 517, 481, 490), (519, 525, 533, 482), (477, 483, 426, 421), (505, 512, 393, 385), (523, 522, 517, 518), (521, 526, 525, 519), (487, 440, 439, 493), (506, 502, 384, 383), (504, 505, 501, 500), (473, 474, 488, 477), (523, 518, 390, 373), (498, 508, 432, 424), (485, 486, 395, 396), (484, 476, 431, 428), (489, 491, 376, 379), (501, 505, 385, 381), (483, 480, 418, 426), (508, 521, 412, 432), (474, 473, 471, 475), (472, 532, 531, 470), (486, 461, 458, 436, 440, 487), (503, 504, 422, 416), (509, 511, 510, 503, 416, 413), (496, 501, 381, 394), (517, 522, 425, 430), (495, 471, 435, 414), (483, 492, 478, 480), (512, 523, 373, 393), (476, 472, 411, 431), (504, 500, 423, 422), (487, 493, 387, 382), (474, 475, 378, 372), (506, 460, 459, 502), (493, 439, 437, 456, 489), (491, 520, 391, 376), (500, 495, 414, 423), (499, 498, 424, 420), (475, 496, 394, 378), (481, 517, 430, 415), (518, 490, 380, 390), (513, 507, 377, 374), (520, 524, 386, 391), (480, 481, 415, 418), (486, 487, 382, 395), (519, 482, 419, 429), (505, 504, 503, 510, 514, 516, 512), (498, 528, 527, 508), (497, 485, 396, 375), (472, 470, 417, 411), (512, 516, 515, 511, 509, 522, 523), (508, 527, 526, 521), (473, 477, 421, 434), (494, 499, 420, 433), (515, 516, 514), (479, 484, 428, 427), (477, 488, 492, 483), (524, 513, 374, 386), (489, 456, 455, 491), (470, 494, 433, 417), (502, 497, 375, 384), (514, 510, 511, 515), (471, 473, 434, 435), (475, 471, 495, 496), (470, 531, 530, 494), (478, 492, 389, 388), (480, 478, 490, 481), (522, 509, 413, 425), (482, 479, 427, 419), (490, 478, 388, 380), (493, 489, 379, 387), (507, 506, 383, 377), (496, 495, 500, 501), (494, 530, 529, 499), (488, 474, 372, 392), (492, 488, 392, 389), (521, 519, 429, 412), (528, 498, 499, 529), (535, 533, 525, 526, 527, 528, 529, 530, 531, 532, 534, 536), (534, 476, 484, 536), (536, 484, 479, 535), (535, 479, 482, 533), (532, 472, 476, 534), (539, 548, 550, 572, 564), (550, 549, 543, 552, 572), (544, 538, 555, 558), (546, 537, 560, 573), (542, 546, 573, 557), (543, 545, 569, 552), (545, 538, 559, 569), (547, 541, 561, 574), (539, 537, 563, 562), (547, 542, 557, 551), (540, 544, 558, 566), (541, 540, 566, 561), (548, 549, 550), (574, 575, 542, 547), (567, 559, 538, 544), (568, 567, 544, 540), (571, 568, 540, 541), (562, 556, 548, 539), (554, 563, 537, 546), (575, 554, 546, 542), (553, 565, 543, 549), (556, 553, 549, 548), (564, 560, 537, 539), (551, 571, 541, 547), (565, 570, 545, 543), (570, 555, 538, 545), (578, 587, 589, 611, 603), (589, 588, 582, 591, 611), (583, 577, 594, 597), (585, 576, 599, 612), (581, 585, 612, 596), (582, 584, 608, 591), (584, 577, 598, 608), (586, 580, 600, 613), (578, 576, 602, 601), (586, 581, 596, 590), (579, 583, 597, 605), (580, 579, 605, 600), (587, 588, 589), (613, 614, 581, 586), (606, 598, 577, 583), (607, 606, 583, 579), (610, 607, 579, 580), (601, 595, 587, 578), (593, 602, 576, 585), (614, 593, 585, 581), (592, 604, 582, 588), (595, 592, 588, 587), (603, 599, 576, 578), (590, 610, 580, 586), (604, 609, 584, 582), (609, 594, 577, 584), (616, 615, 619, 618), (621, 644, 642, 617), (642, 648, 645, 617), (624, 623, 633, 632), (626, 627, 629, 628), (625, 622, 623, 624), (630, 631, 632, 633), (638, 681, 676, 636), (625, 627, 626, 622), (638, 636, 637, 639), (641, 636, 676, 664), (636, 641, 640, 637), (641, 664, 665, 640), (631, 630, 699, 703), (630, 633, 623, 622, 626, 628, 644, 643, 634, 670, 699), (639, 637, 615, 616, 635, 634, 643, 647, 686, 685), (620, 621, 617, 645, 646), (643, 644, 621, 620), (631, 703, 692, 648, 642, 629, 627, 625, 624, 632), (642, 644, 628, 629), (648, 692, 686, 647), (645, 648, 647, 646), (647, 643, 620, 646), (697, 669, 660, 696), (698, 661, 712, 704), (656, 600, 605, 662), (684, 564, 572, 691), (702, 697, 696, 701), (700, 698, 704, 705), (666, 672, 618, 619), (685, 562, 563, 681), (683, 679, 680, 684), (652, 656, 667, 653), (702, 552, 569, 697), (677, 603, 611, 687), (664, 575, 574, 665), (663, 607, 610, 655), (668, 558, 555, 670), (680, 560, 564, 684), (662, 605, 597, 659), (687, 611, 591, 700), (653, 654, 650, 652), (651, 649, 710, 711), (665, 666, 619, 615, 637, 640), (682, 595, 601, 683), (688, 592, 595, 682, 689, 690), (675, 573, 560, 680), (696, 609, 604, 701), (674, 593, 614, 650), (662, 659, 657, 671), (691, 572, 552, 702), (655, 610, 590, 651), (683, 601, 602, 679), (666, 561, 566, 672), (653, 551, 557, 654), (685, 681, 638, 639), (672, 668, 635, 616, 618), (670, 555, 570, 699), (679, 602, 593, 674), (678, 599, 603, 677), (654, 557, 573, 675), (660, 594, 609, 696), (697, 569, 559, 669), (692, 553, 556, 686), (699, 570, 565, 703), (659, 597, 594, 660), (665, 574, 561, 666), (698, 608, 598, 661), (684, 691, 695, 693, 689, 682, 683), (677, 687, 706, 707), (676, 554, 575, 664), (651, 590, 596, 649), (691, 702, 701, 688, 690, 694, 695), (687, 700, 705, 706), (652, 613, 600, 656), (673, 612, 599, 678), (694, 693, 695), (658, 606, 607, 663), (656, 662, 671, 667), (703, 565, 553, 692), (668, 670, 634, 635), (649, 596, 612, 673), (681, 563, 554, 676), (693, 694, 690, 689), (650, 614, 613, 652), (654, 675, 674, 650), (649, 673, 709, 710), (657, 567, 568, 671), (659, 660, 669, 657), (701, 604, 592, 688), (661, 598, 606, 658), (669, 559, 567, 657), (672, 566, 558, 668), (686, 556, 562, 685), (675, 680, 679, 674), (673, 678, 708, 709), (667, 571, 551, 653), (671, 568, 571, 667), (700, 591, 608, 698), (707, 708, 678, 677), (714, 715, 713, 711, 710, 709, 708, 707, 706, 705, 704, 712), (713, 715, 663, 655), (715, 714, 658, 663), (714, 712, 661, 658), (711, 713, 655, 651)])
me_bc_shape.polygons.foreach_set('use_smooth', [1, 1, 1, 1, 1, 1, 1, 1, 1, 1, 1, 1, 1, 1, 1, 1, 1, 1, 1, 1, 1, 1, 1, 1, 1, 1, 1, 1, 1, 1, 1, 1, 1, 1, 1, 1, 1, 1, 1, 1, 1, 1, 1, 1, 1, 1, 1, 1, 1, 1, 1, 1, 1, 1, 1, 1, 1, 1, 1, 1, 1, 1, 1, 1, 1, 1, 1, 1, 1, 1, 1, 1, 1, 1, 1, 1, 1, 1, 1, 1, 1, 1, 1, 1, 1, 1, 1, 1, 1, 1, 1, 1, 1, 1, 1, 1, 1, 1, 1, 1, 1, 1, 1, 1, 1, 1, 1, 1, 1, 1, 1, 1, 1, 1, 1, 1, 1, 1, 1, 1, 1, 1, 1, 1, 1, 1, 1, 1, 1, 1, 1, 1, 1, 1, 1, 1, 1, 1, 1, 1, 1, 1, 1, 1, 1, 1, 1, 1, 1, 1, 1, 1, 0, 1, 1, 1, 1, 1, 1, 1, 1, 1, 1, 1, 1, 1, 1, 1, 1, 1, 1, 1, 1, 1, 1, 1, 1, 1, 1, 1, 1, 1, 1, 1, 1, 1, 1, 1, 1, 1, 1, 1, 1, 1, 1, 1, 1, 1, 1, 1, 1, 1, 1, 1, 1, 1, 1, 1, 1, 1, 1, 1, 1, 1, 1, 1, 1, 1, 1, 1, 1, 1, 1, 1, 1, 1, 1, 1, 1, 1, 1, 1, 1, 1, 1, 1, 1, 1, 1, 1, 1, 1, 1, 1, 1, 1, 1, 1, 1, 1, 1, 1, 1, 1, 1, 1, 1, 1, 1, 1, 1, 1, 1, 1, 1, 1, 1, 1, 1, 1, 1, 1, 1, 1, 1, 1, 1, 1, 1, 1, 1, 1, 1, 1, 1, 1, 1, 1, 1, 1, 1, 1, 1, 1, 1, 1, 1, 1, 1, 1, 1, 1, 1, 1, 1, 1, 1, 1, 1, 0, 1, 1, 1, 1, 1, 1, 1, 1, 1, 1, 1, 1, 1, 1, 1, 1, 1, 1, 1, 1, 1, 1, 1, 1, 1, 1, 1, 1, 1, 1, 1, 1, 1, 1, 1, 1, 1, 1, 1, 1, 1, 1, 1, 1, 1, 1, 1, 1, 1, 1, 1, 1, 1, 1, 1, 1, 1, 1, 1, 1, 1, 1, 1, 1, 1, 1, 1, 1, 1, 1, 1, 1, 1, 1, 1, 1, 1, 1, 1, 1, 1, 1, 1, 1, 1, 1, 1, 1, 1, 1, 1, 1, 1, 1, 1, 1, 1, 1, 1, 1, 1, 1, 1, 1, 1, 1, 1, 1, 1, 1, 1, 1, 1, 1, 1, 1, 1, 1, 1, 1, 1, 1, 1, 1, 1, 1, 1, 1, 1, 1, 1, 1, 1, 1, 1, 1, 1, 1, 1, 1, 1, 1, 1, 1, 1, 1, 1, 1, 1, 1, 1, 1, 1, 1, 1, 1, 0, 1, 1, 1, 1, 1, 1, 1, 1, 1, 1, 1, 1, 1, 1, 1, 1, 1, 1, 1, 1, 1, 1, 1, 1, 1, 1, 1, 1, 1, 1, 1, 1, 1, 1, 1, 1, 1, 1, 1, 1, 1, 1, 1, 1, 1, 1, 1, 1, 1, 1, 1, 1, 1, 1, 1, 1, 1, 1, 1, 1, 1, 1, 1, 1, 1, 1, 1, 1, 1, 1, 1, 1, 1, 1, 1, 1, 1, 1, 1, 1, 1, 1, 1, 1, 1, 1, 1, 1, 1, 1, 1, 1, 1, 1, 1, 1, 1, 1, 1, 1, 1, 1, 1, 1, 1, 1, 1, 1, 1, 1, 1, 1, 1, 1, 1, 1, 1, 1, 1, 1, 1, 1, 1, 1, 1, 1, 1, 1, 1, 1, 1, 1, 1, 1, 1, 1, 1, 1, 1, 1, 1, 1, 1, 1, 1, 1, 1, 1, 1, 1, 1, 1, 1, 1, 1, 1, 0, 1, 1, 1, 1])
_k = set([(0, 23), (0, 26), (1, 18), (1, 22), (2, 25), (2, 27), (3, 29), (3, 31), (4, 24), (4, 34), (5, 20), (5, 38), (6, 15), (6, 28), (7, 21), (7, 30), (8, 32), (8, 33), (9, 17), (9, 36), (10, 14), (10, 37), (11, 12), (11, 13), (11, 19), (12, 13), (12, 16), (13, 35), (39, 62), (39, 65), (40, 57), (40, 61), (41, 64), (41, 66), (42, 68), (42, 70), (43, 63), (43, 73), (44, 59), (44, 77), (45, 54), (45, 67), (46, 60), (46, 69), (47, 71), (47, 72), (48, 56), (48, 75), (49, 53), (49, 76), (50, 51), (50, 52), (50, 58), (51, 52), (51, 55), (52, 74), (78, 79), (78, 82), (78, 100), (79, 81), (79, 98), (80, 84), (80, 105), (80, 108), (81, 82), (81, 135), (82, 129), (83, 84), (83, 106), (83, 109), (84, 107), (85, 86), (85, 88), (85, 89), (86, 87), (86, 96), (87, 88), (87, 95), (88, 90), (89, 90), (89, 91), (90, 92), (91, 92), (91, 107), (92, 105), (93, 94), (93, 96), (93, 162), (94, 95), (94, 166), (95, 96), (97, 106), (97, 133), (98, 131), (99, 101), (99, 104), (99, 139), (100, 102), (100, 103), (101, 102), (101, 144), (102, 148), (103, 104), (103, 128), (104, 127), (108, 109), (108, 111), (109, 110), (110, 149), (111, 155), (112, 173), (113, 117), (114, 174), (115, 116), (118, 176), (119, 130), (120, 122), (121, 177), (123, 132), (124, 175), (125, 134), (126, 178), (136, 172), (137, 138), (140, 170), (141, 171), (142, 143), (146, 147), (150, 169), (154, 158), (156, 157), (159, 160), (161, 167), (163, 168), (164, 165), (179, 202), (179, 205), (180, 197), (180, 201), (181, 204), (181, 206), (182, 208), (182, 210), (183, 203), (183, 213), (184, 199), (184, 217), (185, 194), (185, 207), (186, 200), (186, 209), (187, 211), (187, 212), (188, 196), (188, 215), (189, 193), (189, 216), (190, 191), (190, 192), (190, 198), (191, 192), (191, 195), (192, 214), (218, 241), (218, 244), (219, 236), (219, 240), (220, 243), (220, 245), (221, 247), (221, 249), (222, 242), (222, 252), (223, 238), (223, 256), (224, 233), (224, 246), (225, 239), (225, 248), (226, 250), (226, 251), (227, 235), (227, 254), (228, 232), (228, 255), (229, 230), (229, 231), (229, 237), (230, 231), (230, 234), (231, 253), (257, 258), (257, 261), (257, 279), (258, 260), (258, 277), (259, 263), (259, 284), (259, 287), (260, 261), (260, 314), (261, 308), (262, 263), (262, 285), (262, 288), (263, 286), (264, 265), (264, 267), (264, 268), (265, 266), (265, 275), (266, 267), (266, 274), (267, 269), (268, 269), (268, 270), (269, 271), (270, 271), (270, 286), (271, 284), (272, 273), (272, 275), (272, 341), (273, 274), (273, 345), (274, 275), (276, 285), (276, 312), (277, 310), (278, 280), (278, 283), (278, 318), (279, 281), (279, 282), (280, 281), (280, 323), (281, 327), (282, 283), (282, 307), (283, 306), (287, 288), (287, 290), (288, 289), (289, 328), (290, 334), (291, 352), (292, 296), (293, 353), (294, 295), (297, 355), (298, 309), (299, 301), (300, 356), (302, 311), (303, 354), (304, 313), (305, 357), (315, 351), (316, 317), (319, 349), (320, 350), (321, 322), (325, 326), (329, 348), (333, 337), (335, 336), (338, 339), (340, 346), (342, 347), (343, 344), (358, 381), (358, 384), (359, 376), (359, 380), (360, 383), (360, 385), (361, 387), (361, 389), (362, 382), (362, 392), (363, 378), (363, 396), (364, 373), (364, 386), (365, 379), (365, 388), (366, 390), (366, 391), (367, 375), (367, 394), (368, 372), (368, 395), (369, 370), (369, 371), (369, 377), (370, 371), (370, 374), (371, 393), (397, 420), (397, 423), (398, 415), (398, 419), (399, 422), (399, 424), (400, 426), (400, 428), (401, 421), (401, 431), (402, 417), (402, 435), (403, 412), (403, 425), (404, 418), (404, 427), (405, 429), (405, 430), (406, 414), (406, 433), (407, 411), (407, 434), (408, 409), (408, 410), (408, 416), (409, 410), (409, 413), (410, 432), (436, 437), (436, 440), (436, 458), (437, 439), (437, 456), (438, 442), (438, 463), (438, 466), (439, 440), (439, 493), (440, 487), (441, 442), (441, 464), (441, 467), (442, 465), (443, 444), (443, 446), (443, 447), (444, 445), (444, 454), (445, 446), (445, 453), (446, 448), (447, 448), (447, 449), (448, 450), (449, 450), (449, 465), (450, 463), (451, 452), (451, 454), (451, 520), (452, 453), (452, 524), (453, 454), (455, 464), (455, 491), (456, 489), (457, 459), (457, 462), (457, 497), (458, 460), (458, 461), (459, 460), (459, 502), (460, 506), (461, 462), (461, 486), (462, 485), (466, 467), (466, 469), (467, 468), (468, 507), (469, 513), (470, 531), (471, 475), (472, 532), (473, 474), (476, 534), (477, 488), (478, 480), (479, 535), (481, 490), (482, 533), (483, 492), (484, 536), (494, 530), (495, 496), (498, 528), (499, 529), (500, 501), (504, 505), (508, 527), (512, 516), (514, 515), (517, 518), (519, 525), (521, 526), (522, 523), (537, 560), (537, 563), (538, 555), (538, 559), (539, 562), (539, 564), (540, 566), (540, 568), (541, 561), (541, 571), (542, 557), (542, 575), (543, 552), (543, 565), (544, 558), (544, 567), (545, 569), (545, 570), (546, 554), (546, 573), (547, 551), (547, 574), (548, 549), (548, 550), (548, 556), (549, 550), (549, 553), (550, 572), (576, 599), (576, 602), (577, 594), (577, 598), (578, 601), (578, 603), (579, 605), (579, 607), (580, 600), (580, 610), (581, 596), (581, 614), (582, 591), (582, 604), (583, 597), (583, 606), (584, 608), (584, 609), (585, 593), (585, 612), (586, 590), (586, 613), (587, 588), (587, 589), (587, 595), (588, 589), (588, 592), (589, 611), (615, 616), (615, 619), (615, 637), (616, 618), (616, 635), (617, 621), (617, 642), (617, 645), (618, 619), (618, 672), (619, 666), (620, 621), (620, 643), (620, 646), (621, 644), (622, 623), (622, 625), (622, 626), (623, 624), (623, 633), (624, 625), (624, 632), (625, 627), (626, 627), (626, 628), (627, 629), (628, 629), (628, 644), (629, 642), (630, 631), (630, 633), (630, 699), (631, 632), (631, 703), (632, 633), (634, 643), (634, 670), (635, 668), (636, 638), (636, 641), (636, 676), (637, 639), (637, 640), (638, 639), (638, 681), (639, 685), (640, 641), (640, 665), (641, 664), (645, 646), (645, 648), (646, 647), (647, 686), (648, 692), (649, 710), (650, 654), (651, 711), (652, 653), (655, 713), (656, 667), (657, 659), (658, 714), (660, 669), (661, 712), (662, 671), (663, 715), (673, 709), (674, 675), (677, 707), (678, 708), (679, 680), (683, 684), (687, 706), (691, 695), (693, 694), (696, 697), (698, 704), (700, 705), (701, 702)])
me_bc_shape.attributes.new('sharp_edge', 'BOOLEAN', 'EDGE').data.foreach_set('value', [ (min(e.vertices), max(e.vertices)) in _k for e in me_bc_shape.edges])
me_bc_shape.materials.append(mat_sy_cutter)
me_bc_shape.use_remesh_preserve_volume = False
me_bc_shape.use_remesh_preserve_attributes = False
me_bc_shape.use_mirror_vertex_groups = False
me_bc_shape.update()
me_plane = bpy.data.meshes.new('Plane')
me_plane.from_pydata([(-0.9079, 0.3601, -0.03124), (-0.5778, 0.3601, -0.03124), (-0.9079, 0.3911, -0.07273), (-0.5778, 0.3911, -0.07273)], [], [(0, 1, 3, 2)])
me_plane.materials.append(mat_sy_cutter)
me_plane.use_remesh_preserve_volume = False
me_plane.use_remesh_preserve_attributes = False
me_plane.use_mirror_vertex_groups = False
me_plane.update()

# ---- objects
ob_plane_001 = bpy.data.objects.new('Plane.001', me_plane_001)
ob_bc_shape = bpy.data.objects.new('BC-shape', me_bc_shape)
ob_plane = bpy.data.objects.new('Plane', me_plane)

# ---- transforms, parenting, visibility, modifiers, constraints
ob_plane_001.location = (0.0, 0.0, 0.0)
ob_plane_001.hide_render = True
ob_plane_001.visible_camera = False
ob_plane_001.visible_diffuse = False
ob_plane_001.visible_glossy = False
ob_plane_001.visible_transmission = False
ob_plane_001.visible_volume_scatter = False
ob_plane_001.visible_shadow = False
ob_plane_001.display_type = 'WIRE'
ob_plane_001.show_wire = True
ob_plane_001.show_all_edges = True
ob_plane_001.lineart.crease_threshold = 0.0
ob_bc_shape.parent = ob_plane_001
ob_bc_shape.location = (0.0, 0.0, 0.0)
ob_bc_shape.scale = (0.7493, 0.7493, 0.7493)
ob_bc_shape.hide_render = True
ob_bc_shape.visible_camera = False
ob_bc_shape.visible_diffuse = False
ob_bc_shape.visible_glossy = False
ob_bc_shape.visible_transmission = False
ob_bc_shape.visible_volume_scatter = False
ob_bc_shape.visible_shadow = False
ob_bc_shape.display_type = 'WIRE'
ob_bc_shape.show_wire = True
ob_bc_shape.show_all_edges = True
ob_bc_shape.lineart.crease_threshold = 0.0
_m = ob_bc_shape.modifiers.new('Auto Smooth', 'NODES')
_m.node_group = ng_auto_smooth
_gi = [s.identifier for s in ng_auto_smooth.interface.items_tree if s.item_type == 'SOCKET' and s.in_out == 'INPUT']
_m[_gi[1]] = 1.047  # Angle
ob_plane.parent = ob_bc_shape
ob_plane.matrix_parent_inverse = Matrix(((1.335, 0.0, 0.0, 0.0), (0.0, 1.335, 0.0, 0.0), (0.0, 0.0, 1.335, 0.0), (0.0, 0.0, 0.0, 1.0)))
ob_plane.location = (0.0, 0.0, 0.0)
ob_plane.scale = (0.7493, 0.7493, 0.7493)
ob_plane.display_type = 'SOLID'
ob_plane.lineart.crease_threshold = 0.0
_m = ob_plane.modifiers.new('Solidify', 'SOLIDIFY')
_m.thickness = 0.028
_m.use_even_offset = True
_m.use_quality_normals = True
_m.nonmanifold_thickness_mode = 'FIXED'
_m.nonmanifold_merge_threshold = 0.0003
_m = ob_plane.modifiers.new('hops_mirror_via_active', 'MIRROR')
_m.use_axis = (True, True, False)
_m.use_clip = True
_m.use_mirror_u = True
_m.mirror_object = ob_bc_shape

# ---- collection membership
col_collection_1.objects.link(ob_plane_001)
col_collection_1.objects.link(ob_bc_shape)
col_collection_1.objects.link(ob_plane)

# ---- scene / render settings (as saved in the file)
scene.frame_start = 1; scene.frame_end = 100; scene.frame_set(1)
scene.render.engine = 'CYCLES'
scene.render.image_settings.color_depth = '16'
scene.render.image_settings.compression = 90
scene.render.resolution_x = 1024
scene.render.resolution_y = 1024
scene.render.resolution_percentage = 50
scene.render.dither_intensity = 0.0
scene.render.use_simplify = True
scene.render.use_persistent_data = True
scene.cycles.use_denoising = False
scene.cycles.samples = 100
scene.cycles.sampling_pattern = 'TABULATED_SOBOL'
scene.cycles.light_sampling_threshold = 0.0
scene.cycles.use_adaptive_sampling = False
scene.cycles.use_light_tree = False
scene.cycles.caustics_reflective = False
scene.cycles.caustics_refractive = False
scene.cycles.blur_glossy = 4.0
scene.cycles.max_bounces = 4
scene.cycles.transmission_bounces = 4
scene.cycles.volume_bounces = 2
scene.cycles.transparent_max_bounces = 4
scene.cycles.use_animated_seed = True
scene.cycles.sample_clamp_direct = 4.0
scene.cycles.sample_clamp_indirect = 2.0
scene.cycles.debug_bvh_type = 'STATIC_BVH'
scene.view_settings.view_transform = 'Standard'
bpy.context.view_layer.update()

# ---- added for rendering (the .blend has no active camera and no usable light): camera, sun
cam_auto = bpy.data.cameras.new('AutoCamera')
cam_auto.lens = 50.0
cam_auto.sensor_width = 36.0
cam_auto.clip_end = 1000.0
ob_auto_camera = bpy.data.objects.new('AutoCamera', cam_auto)
scene.collection.objects.link(ob_auto_camera)
ob_auto_camera.location = (1.3713, -1.64556, 1.0518)
ob_auto_camera.rotation_euler = (1.09748, -7.21219e-08, 0.694738)
scene.camera = ob_auto_camera
light_auto_sun = bpy.data.lights.new('AutoSun', 'SUN')
light_auto_sun.energy = 3.0
light_auto_sun.angle = 0.0523599
ob_auto_sun = bpy.data.objects.new('AutoSun', light_auto_sun)
scene.collection.objects.link(ob_auto_sun)
ob_auto_sun.rotation_euler = (0.872665, 0.174533, 0.523599)
bpy.context.view_layer.update()
